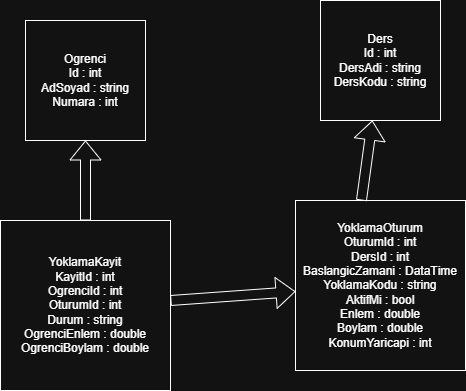

The diagram above was exported from draw.io. Its source (the exported page's mxGraphModel, read from the mxfile embedded in the PNG):
<mxGraphModel dx="860" dy="465" grid="1" gridSize="10" guides="1" tooltips="1" connect="1" arrows="1" fold="1" page="1" pageScale="1" pageWidth="827" pageHeight="1169" math="0" shadow="0">
  <root>
    <mxCell id="0" />
    <mxCell id="1" parent="0" />
    <mxCell id="qdcP_IiHSGgmPUdYYf-S-1" parent="1" style="whiteSpace=wrap;html=1;aspect=fixed;" value="Ders&lt;div&gt;Id : int&lt;/div&gt;&lt;div&gt;DersAdi : string&lt;/div&gt;&lt;div&gt;DersKodu : string&lt;/div&gt;" vertex="1">
      <mxGeometry height="120" width="120" x="345" y="10" as="geometry" />
    </mxCell>
    <mxCell id="qdcP_IiHSGgmPUdYYf-S-2" parent="1" style="whiteSpace=wrap;html=1;aspect=fixed;" value="YoklamaKayit&lt;div&gt;KayitId : int&lt;/div&gt;&lt;div&gt;OgrenciId : int&lt;/div&gt;&lt;div&gt;OturumId : int&lt;/div&gt;&lt;div&gt;Durum : string&lt;/div&gt;&lt;div&gt;OgrenciEnlem : double&lt;/div&gt;&lt;div&gt;OgrenciBoylam : double&lt;/div&gt;" vertex="1">
      <mxGeometry height="170" width="170" x="25" y="230" as="geometry" />
    </mxCell>
    <mxCell id="qdcP_IiHSGgmPUdYYf-S-3" parent="1" style="whiteSpace=wrap;html=1;aspect=fixed;" value="YoklamaOturum&lt;div&gt;OturumId : int&lt;/div&gt;&lt;div&gt;DersId : int&lt;/div&gt;&lt;div&gt;BaslangicZamani : DataTime&lt;/div&gt;&lt;div&gt;YoklamaKodu : string&lt;/div&gt;&lt;div&gt;AktifMi : bool&lt;/div&gt;&lt;div&gt;Enlem : double&lt;/div&gt;&lt;div&gt;Boylam : double&lt;/div&gt;&lt;div&gt;KonumYaricapi : int&lt;/div&gt;" vertex="1">
      <mxGeometry height="170" width="170" x="320" y="210" as="geometry" />
    </mxCell>
    <mxCell id="qdcP_IiHSGgmPUdYYf-S-4" parent="1" style="whiteSpace=wrap;html=1;aspect=fixed;" value="Ogrenci&lt;div&gt;Id : int&lt;/div&gt;&lt;div&gt;AdSoyad : string&lt;/div&gt;&lt;div&gt;Numara : int&lt;/div&gt;" vertex="1">
      <mxGeometry height="120" width="120" x="50" y="30" as="geometry" />
    </mxCell>
    <mxCell id="qdcP_IiHSGgmPUdYYf-S-26" edge="1" parent="1" style="shape=flexArrow;endArrow=classic;html=1;rounded=0;" target="qdcP_IiHSGgmPUdYYf-S-3" value="">
      <mxGeometry height="50" relative="1" width="50" as="geometry">
        <mxPoint x="195" y="310" as="sourcePoint" />
        <mxPoint x="245" y="260" as="targetPoint" />
      </mxGeometry>
    </mxCell>
    <mxCell id="qdcP_IiHSGgmPUdYYf-S-27" edge="1" parent="1" source="qdcP_IiHSGgmPUdYYf-S-3" style="shape=flexArrow;endArrow=classic;html=1;rounded=0;exitX=0.388;exitY=0;exitDx=0;exitDy=0;exitPerimeter=0;" target="qdcP_IiHSGgmPUdYYf-S-1" value="">
      <mxGeometry height="50" relative="1" width="50" as="geometry">
        <mxPoint x="370" y="250" as="sourcePoint" />
        <mxPoint x="420" y="200" as="targetPoint" />
      </mxGeometry>
    </mxCell>
    <mxCell id="qdcP_IiHSGgmPUdYYf-S-28" edge="1" parent="1" source="qdcP_IiHSGgmPUdYYf-S-2" style="shape=flexArrow;endArrow=classic;html=1;rounded=0;exitX=0.5;exitY=0;exitDx=0;exitDy=0;" target="qdcP_IiHSGgmPUdYYf-S-4" value="">
      <mxGeometry height="50" relative="1" width="50" as="geometry">
        <mxPoint x="370" y="250" as="sourcePoint" />
        <mxPoint x="420" y="200" as="targetPoint" />
      </mxGeometry>
    </mxCell>
  </root>
</mxGraphModel>